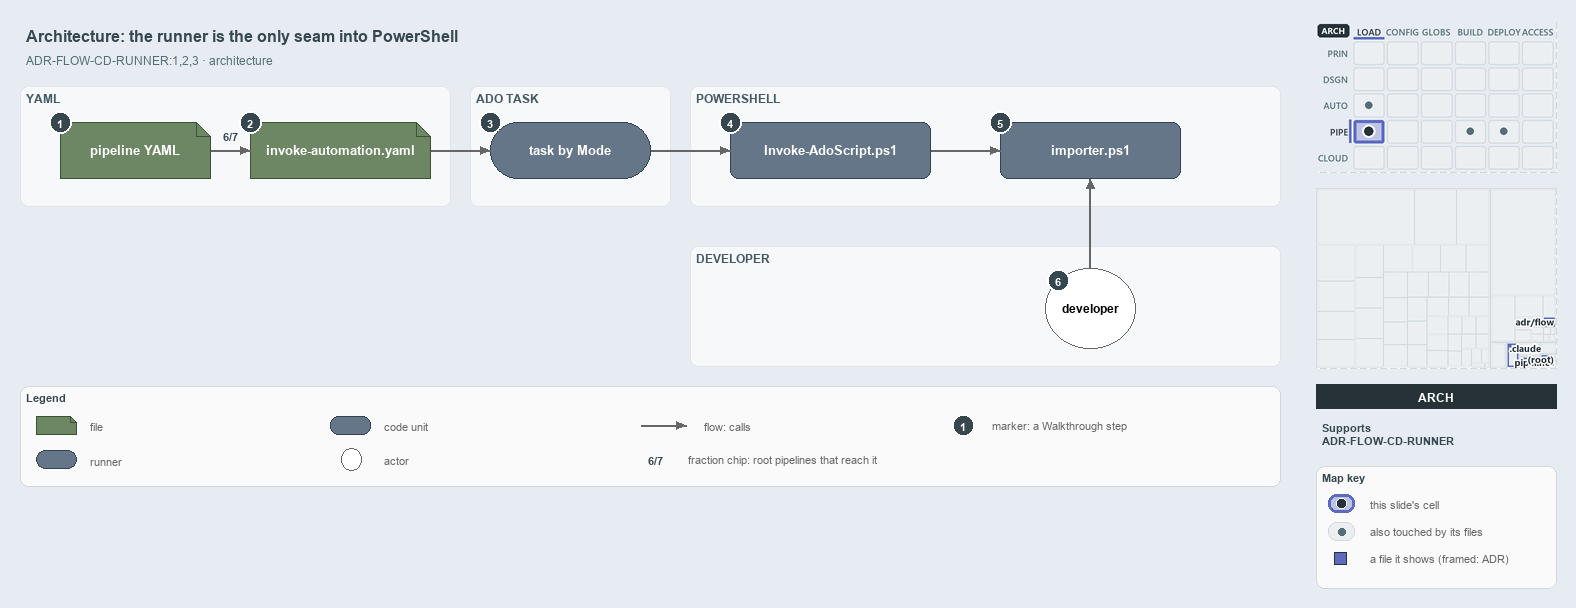

The diagram above was exported from draw.io. Its source (the exported page's mxGraphModel, read from the mxfile embedded in the PNG):
<mxGraphModel dx="1024" dy="768" grid="0" gridSize="10" guides="1" tooltips="1" connect="1" arrows="1" fold="1" page="1" pageScale="1" pageWidth="1572" pageHeight="600" background="#E6ECF2" math="0" shadow="0">
  <root>
    <mxCell id="0" />
    <mxCell id="1" parent="0" />
    <mxCell id="title" value="Architecture: the runner is the only seam into PowerShell" style="text;html=1;align=left;verticalAlign=middle;fontSize=16;fontStyle=1;fontColor=#37474F;" vertex="1" parent="1">
      <mxGeometry x="20" y="14" width="1260" height="30" as="geometry" />
    </mxCell>
    <mxCell id="subtitle" value="ADR-FLOW-CD-RUNNER:1,2,3 &amp;#183; architecture" style="text;html=1;align=left;verticalAlign=middle;fontSize=12;fontColor=#546E7A;" vertex="1" parent="1">
      <mxGeometry x="20" y="44" width="1240" height="20" as="geometry" />
    </mxCell>
    <mxCell id="band-yaml" value="YAML" style="rounded=1;html=1;arcSize=3;fillColor=#F6F8FA;strokeColor=#E1E4E8;verticalAlign=top;align=left;spacingLeft=8;fontStyle=1;fontSize=12;fontColor=#455A64;" vertex="1" parent="1">
      <mxGeometry x="20" y="80" width="430" height="120" as="geometry" />
    </mxCell>
    <mxCell id="band-task" value="ADO TASK" style="rounded=1;html=1;arcSize=3;fillColor=#F6F8FA;strokeColor=#E1E4E8;verticalAlign=top;align=left;spacingLeft=8;fontStyle=1;fontSize=12;fontColor=#455A64;" vertex="1" parent="1">
      <mxGeometry x="470" y="80" width="200" height="120" as="geometry" />
    </mxCell>
    <mxCell id="band-ps" value="POWERSHELL" style="rounded=1;html=1;arcSize=3;fillColor=#F6F8FA;strokeColor=#E1E4E8;verticalAlign=top;align=left;spacingLeft=8;fontStyle=1;fontSize=12;fontColor=#455A64;" vertex="1" parent="1">
      <mxGeometry x="690" y="80" width="590" height="120" as="geometry" />
    </mxCell>
    <mxCell id="band-dev" value="DEVELOPER" style="rounded=1;html=1;arcSize=3;fillColor=#F6F8FA;strokeColor=#E1E4E8;verticalAlign=top;align=left;spacingLeft=8;fontStyle=1;fontSize=12;fontColor=#455A64;" vertex="1" parent="1">
      <mxGeometry x="690" y="240" width="590" height="120" as="geometry" />
    </mxCell>
    <mxCell id="yaml" value="&lt;b&gt;pipeline YAML&lt;/b&gt;" style="shape=note;size=14;whiteSpace=wrap;html=1;fillColor=#6d8764;strokeColor=#3a5431;fontSize=13;fontColor=#FFFFFF;" vertex="1" parent="1">
      <mxGeometry x="60" y="116" width="150" height="56" as="geometry" />
    </mxCell>
    <mxCell id="template" value="&lt;b&gt;invoke-automation.yaml&lt;/b&gt;" style="shape=note;size=14;whiteSpace=wrap;html=1;fillColor=#6d8764;strokeColor=#3a5431;fontSize=13;fontColor=#FFFFFF;" vertex="1" parent="1">
      <mxGeometry x="250" y="116" width="180" height="56" as="geometry" />
    </mxCell>
    <mxCell id="task" value="&lt;b&gt;task by Mode&lt;/b&gt;" style="rounded=1;arcSize=50;whiteSpace=wrap;html=1;fillColor=#647687;strokeColor=#314354;fontSize=13;fontColor=#FFFFFF;" vertex="1" parent="1">
      <mxGeometry x="490" y="116" width="160" height="56" as="geometry" />
    </mxCell>
    <mxCell id="runner" value="&lt;b&gt;Invoke-AdoScript.ps1&lt;/b&gt;" style="rounded=1;whiteSpace=wrap;html=1;arcSize=20;fillColor=#647687;strokeColor=#314354;fontSize=13;fontColor=#FFFFFF;" vertex="1" parent="1">
      <mxGeometry x="730" y="116" width="200" height="56" as="geometry" />
    </mxCell>
    <mxCell id="importer" value="&lt;b&gt;importer.ps1&lt;/b&gt;" style="rounded=1;whiteSpace=wrap;html=1;arcSize=20;fillColor=#647687;strokeColor=#314354;fontSize=13;fontColor=#FFFFFF;" vertex="1" parent="1">
      <mxGeometry x="1000" y="116" width="180" height="56" as="geometry" />
    </mxCell>
    <mxCell id="dev" value="&lt;b&gt;developer&lt;/b&gt;" style="ellipse;whiteSpace=wrap;html=1;fillColor=#FFFFFF;strokeColor=#666666;fontSize=12;" vertex="1" parent="1">
      <mxGeometry x="1045" y="262" width="90" height="80" as="geometry" />
    </mxCell>
    <mxCell id="p-edge-yaml-template-a" value="" style="text;html=1;strokeColor=none;fillColor=none;" vertex="1" parent="1">
      <mxGeometry x="210" y="144" width="1" height="1" as="geometry" />
    </mxCell>
    <mxCell id="p-edge-yaml-template-b" value="" style="text;html=1;strokeColor=none;fillColor=none;" vertex="1" parent="1">
      <mxGeometry x="250" y="144" width="1" height="1" as="geometry" />
    </mxCell>
    <mxCell id="edge-yaml-template" value="" style="edgeStyle=orthogonalEdgeStyle;rounded=1;html=1;fontSize=10;endArrow=block;strokeColor=#666666;" edge="1" parent="1" source="p-edge-yaml-template-a" target="p-edge-yaml-template-b">
      <mxGeometry relative="1" as="geometry" />
    </mxCell>
    <mxCell id="frac-yaml-template" value="&lt;b&gt;6/7&lt;/b&gt;" style="text;html=1;align=center;verticalAlign=middle;fontSize=11;fontColor=#37474F;fillColor=#FFFFFF;strokeColor=none;" vertex="1" parent="1">
      <mxGeometry x="215" y="120" width="30" height="18" as="geometry" />
    </mxCell>
    <mxCell id="p-edge-template-task-a" value="" style="text;html=1;strokeColor=none;fillColor=none;" vertex="1" parent="1">
      <mxGeometry x="430" y="144" width="1" height="1" as="geometry" />
    </mxCell>
    <mxCell id="p-edge-template-task-b" value="" style="text;html=1;strokeColor=none;fillColor=none;" vertex="1" parent="1">
      <mxGeometry x="490" y="144" width="1" height="1" as="geometry" />
    </mxCell>
    <mxCell id="edge-template-task" value="" style="edgeStyle=orthogonalEdgeStyle;rounded=1;html=1;fontSize=10;endArrow=block;strokeColor=#666666;" edge="1" parent="1" source="p-edge-template-task-a" target="p-edge-template-task-b">
      <mxGeometry relative="1" as="geometry" />
    </mxCell>
    <mxCell id="p-edge-task-runner-a" value="" style="text;html=1;strokeColor=none;fillColor=none;" vertex="1" parent="1">
      <mxGeometry x="650" y="144" width="1" height="1" as="geometry" />
    </mxCell>
    <mxCell id="p-edge-task-runner-b" value="" style="text;html=1;strokeColor=none;fillColor=none;" vertex="1" parent="1">
      <mxGeometry x="730" y="144" width="1" height="1" as="geometry" />
    </mxCell>
    <mxCell id="edge-task-runner" value="" style="edgeStyle=orthogonalEdgeStyle;rounded=1;html=1;fontSize=10;endArrow=block;strokeColor=#666666;" edge="1" parent="1" source="p-edge-task-runner-a" target="p-edge-task-runner-b">
      <mxGeometry relative="1" as="geometry" />
    </mxCell>
    <mxCell id="p-edge-runner-importer-a" value="" style="text;html=1;strokeColor=none;fillColor=none;" vertex="1" parent="1">
      <mxGeometry x="930" y="144" width="1" height="1" as="geometry" />
    </mxCell>
    <mxCell id="p-edge-runner-importer-b" value="" style="text;html=1;strokeColor=none;fillColor=none;" vertex="1" parent="1">
      <mxGeometry x="1000" y="144" width="1" height="1" as="geometry" />
    </mxCell>
    <mxCell id="edge-runner-importer" value="" style="edgeStyle=orthogonalEdgeStyle;rounded=1;html=1;fontSize=10;endArrow=block;strokeColor=#666666;" edge="1" parent="1" source="p-edge-runner-importer-a" target="p-edge-runner-importer-b">
      <mxGeometry relative="1" as="geometry" />
    </mxCell>
    <mxCell id="p-edge-dev-importer-a" value="" style="text;html=1;strokeColor=none;fillColor=none;" vertex="1" parent="1">
      <mxGeometry x="1090" y="262" width="1" height="1" as="geometry" />
    </mxCell>
    <mxCell id="p-edge-dev-importer-b" value="" style="text;html=1;strokeColor=none;fillColor=none;" vertex="1" parent="1">
      <mxGeometry x="1090" y="172" width="1" height="1" as="geometry" />
    </mxCell>
    <mxCell id="edge-dev-importer" value="" style="edgeStyle=orthogonalEdgeStyle;rounded=1;html=1;fontSize=10;endArrow=block;strokeColor=#666666;" edge="1" parent="1" source="p-edge-dev-importer-a" target="p-edge-dev-importer-b">
      <mxGeometry relative="1" as="geometry" />
    </mxCell>
    <mxCell id="mark-1" value="1" style="ellipse;html=1;fillColor=#37474F;strokeColor=#FFFFFF;strokeWidth=2;fontColor=#FFFFFF;fontStyle=1;fontSize=11;" vertex="1" parent="1">
      <mxGeometry x="49" y="105" width="22" height="22" as="geometry" />
    </mxCell>
    <mxCell id="mark-2" value="2" style="ellipse;html=1;fillColor=#37474F;strokeColor=#FFFFFF;strokeWidth=2;fontColor=#FFFFFF;fontStyle=1;fontSize=11;" vertex="1" parent="1">
      <mxGeometry x="239" y="105" width="22" height="22" as="geometry" />
    </mxCell>
    <mxCell id="mark-3" value="3" style="ellipse;html=1;fillColor=#37474F;strokeColor=#FFFFFF;strokeWidth=2;fontColor=#FFFFFF;fontStyle=1;fontSize=11;" vertex="1" parent="1">
      <mxGeometry x="479" y="105" width="22" height="22" as="geometry" />
    </mxCell>
    <mxCell id="mark-4" value="4" style="ellipse;html=1;fillColor=#37474F;strokeColor=#FFFFFF;strokeWidth=2;fontColor=#FFFFFF;fontStyle=1;fontSize=11;" vertex="1" parent="1">
      <mxGeometry x="719" y="105" width="22" height="22" as="geometry" />
    </mxCell>
    <mxCell id="mark-5" value="5" style="ellipse;html=1;fillColor=#37474F;strokeColor=#FFFFFF;strokeWidth=2;fontColor=#FFFFFF;fontStyle=1;fontSize=11;" vertex="1" parent="1">
      <mxGeometry x="989" y="105" width="22" height="22" as="geometry" />
    </mxCell>
    <mxCell id="mark-6" value="6" style="ellipse;html=1;fillColor=#37474F;strokeColor=#FFFFFF;strokeWidth=2;fontColor=#FFFFFF;fontStyle=1;fontSize=11;" vertex="1" parent="1">
      <mxGeometry x="1047" y="263" width="22" height="22" as="geometry" />
    </mxCell>
    <mxCell id="legend" value="&lt;b&gt;Legend&lt;/b&gt;" style="rounded=1;whiteSpace=wrap;html=1;arcSize=6;fillColor=#FAFAFA;strokeColor=#CFD8DC;align=left;verticalAlign=top;spacing=8;fontSize=11;fontColor=#37474F;" vertex="1" parent="1">
      <mxGeometry x="20" y="380" width="1260" height="100" as="geometry" />
    </mxCell>
    <mxCell id="legend-0" value="" style="shape=note;size=6;whiteSpace=wrap;html=1;fillColor=#6d8764;strokeColor=#3a5431;fontColor=#FFFFFF;" vertex="1" parent="1">
      <mxGeometry x="36" y="410" width="40" height="18" as="geometry" />
    </mxCell>
    <mxCell id="legend-0-text" value="file" style="text;html=1;align=left;verticalAlign=middle;fontSize=11;fontColor=#666666;" vertex="1" parent="1">
      <mxGeometry x="84" y="409" width="300" height="20" as="geometry" />
    </mxCell>
    <mxCell id="legend-1" value="" style="rounded=1;arcSize=50;whiteSpace=wrap;html=1;fillColor=#647687;strokeColor=#314354;fontColor=#FFFFFF;" vertex="1" parent="1">
      <mxGeometry x="36" y="444" width="40" height="18" as="geometry" />
    </mxCell>
    <mxCell id="legend-1-text" value="runner" style="text;html=1;align=left;verticalAlign=middle;fontSize=11;fontColor=#666666;" vertex="1" parent="1">
      <mxGeometry x="84" y="443" width="300" height="20" as="geometry" />
    </mxCell>
    <mxCell id="legend-2" value="" style="rounded=1;whiteSpace=wrap;html=1;arcSize=20;fillColor=#647687;strokeColor=#314354;fontColor=#FFFFFF;" vertex="1" parent="1">
      <mxGeometry x="330" y="410" width="40" height="18" as="geometry" />
    </mxCell>
    <mxCell id="legend-2-text" value="code unit" style="text;html=1;align=left;verticalAlign=middle;fontSize=11;fontColor=#666666;" vertex="1" parent="1">
      <mxGeometry x="378" y="409" width="300" height="20" as="geometry" />
    </mxCell>
    <mxCell id="legend-3" value="" style="ellipse;whiteSpace=wrap;html=1;fillColor=#FFFFFF;strokeColor=#666666;" vertex="1" parent="1">
      <mxGeometry x="341" y="442" width="20" height="22" as="geometry" />
    </mxCell>
    <mxCell id="legend-3-text" value="actor" style="text;html=1;align=left;verticalAlign=middle;fontSize=11;fontColor=#666666;" vertex="1" parent="1">
      <mxGeometry x="378" y="443" width="300" height="20" as="geometry" />
    </mxCell>
    <mxCell id="p-legend-4-a" value="" style="text;html=1;strokeColor=none;fillColor=none;" vertex="1" parent="1">
      <mxGeometry x="640" y="419" width="1" height="1" as="geometry" />
    </mxCell>
    <mxCell id="p-legend-4-b" value="" style="text;html=1;strokeColor=none;fillColor=none;" vertex="1" parent="1">
      <mxGeometry x="686" y="419" width="1" height="1" as="geometry" />
    </mxCell>
    <mxCell id="legend-4" value="" style="edgeStyle=orthogonalEdgeStyle;rounded=1;html=1;fontSize=10;endArrow=block;strokeColor=#666666;" edge="1" parent="1" source="p-legend-4-a" target="p-legend-4-b">
      <mxGeometry relative="1" as="geometry" />
    </mxCell>
    <mxCell id="legend-4-text" value="flow: calls" style="text;html=1;align=left;verticalAlign=middle;fontSize=11;fontColor=#666666;" vertex="1" parent="1">
      <mxGeometry x="698" y="409" width="300" height="20" as="geometry" />
    </mxCell>
    <mxCell id="legend-5" value="&lt;b&gt;6/7&lt;/b&gt;" style="text;html=1;align=center;verticalAlign=middle;fontSize=11;fontColor=#37474F;fillColor=#FFFFFF;strokeColor=none;" vertex="1" parent="1">
      <mxGeometry x="640" y="444" width="30" height="18" as="geometry" />
    </mxCell>
    <mxCell id="legend-5-text" value="fraction chip: root pipelines that reach it" style="text;html=1;align=left;verticalAlign=middle;fontSize=11;fontColor=#666666;" vertex="1" parent="1">
      <mxGeometry x="682" y="443" width="300" height="20" as="geometry" />
    </mxCell>
    <mxCell id="legend-6" value="1" style="ellipse;html=1;fillColor=#37474F;strokeColor=#FFFFFF;strokeWidth=2;fontColor=#FFFFFF;fontStyle=1;fontSize=11;" vertex="1" parent="1">
      <mxGeometry x="952" y="408" width="22" height="22" as="geometry" />
    </mxCell>
    <mxCell id="legend-6-text" value="marker: a Walkthrough step" style="text;html=1;align=left;verticalAlign=middle;fontSize=11;fontColor=#666666;" vertex="1" parent="1">
      <mxGeometry x="986" y="409" width="320" height="20" as="geometry" />
    </mxCell>
    <mxCell id="minimap-stack" value="" style="shape=image;html=1;imageAspect=0;aspect=fixed;verticalLabelPosition=bottom;strokeColor=#CFD8DC;dashed=1;fillColor=#FAFAFA;image=data:image/png,(base64 omitted: 15952 chars);" vertex="1" parent="1">
      <mxGeometry x="1316" y="16" width="240" height="150" as="geometry" />
    </mxCell>
    <mxCell id="minimap-tree" value="" style="shape=image;html=1;imageAspect=0;aspect=fixed;verticalLabelPosition=bottom;strokeColor=#CFD8DC;dashed=1;fillColor=#FAFAFA;image=data:image/png,(base64 omitted: 11784 chars);" vertex="1" parent="1">
      <mxGeometry x="1316" y="182" width="240" height="180" as="geometry" />
    </mxCell>
    <mxCell id="lens-badge" value="ARCH" style="rounded=0;whiteSpace=wrap;html=1;align=center;verticalAlign=middle;fontSize=12;fontStyle=1;fontColor=#FFFFFF;fillColor=#263238;strokeColor=none;" vertex="1" parent="1">
      <mxGeometry x="1316" y="378" width="240" height="24" as="geometry" />
    </mxCell>
    <mxCell id="supports" value="&lt;b&gt;Supports&lt;/b&gt;&lt;br&gt;ADR-FLOW-CD-RUNNER" style="text;html=1;whiteSpace=wrap;align=left;verticalAlign=top;fontSize=11;fontColor=#37474F;" vertex="1" parent="1">
      <mxGeometry x="1316" y="410" width="240" height="38" as="geometry" />
    </mxCell>
    <mxCell id="mapkey" value="&lt;b&gt;Map key&lt;/b&gt;" style="rounded=1;whiteSpace=wrap;html=1;arcSize=6;fillColor=#FAFAFA;strokeColor=#CFD8DC;align=left;verticalAlign=top;spacing=8;fontSize=11;fontColor=#37474F;" vertex="1" parent="1">
      <mxGeometry x="1316" y="460" width="240" height="122" as="geometry" />
    </mxCell>
    <mxCell id="mapkey-here" value="" style="rounded=1;arcSize=20;html=1;fillColor=#BEC4E6;strokeColor=#5C6BC0;strokeWidth=3;" vertex="1" parent="1">
      <mxGeometry x="1328" y="488" width="26" height="18" as="geometry" />
    </mxCell>
    <mxCell id="mapkey-here-dot" value="" style="ellipse;html=1;fillColor=#263238;strokeColor=#FFFFFF;strokeWidth=1.5;" vertex="1" parent="1">
      <mxGeometry x="1336" y="492" width="10" height="10" as="geometry" />
    </mxCell>
    <mxCell id="mapkey-here-text" value="this slide's cell" style="text;html=1;align=left;verticalAlign=middle;fontSize=11;fontColor=#666666;" vertex="1" parent="1">
      <mxGeometry x="1364" y="487" width="180" height="20" as="geometry" />
    </mxCell>
    <mxCell id="mapkey-touched" value="" style="rounded=1;arcSize=20;html=1;fillColor=#ECEFF1;strokeColor=#CFD8DC;" vertex="1" parent="1">
      <mxGeometry x="1328" y="516" width="26" height="18" as="geometry" />
    </mxCell>
    <mxCell id="mapkey-touched-dot" value="" style="ellipse;html=1;fillColor=#546E7A;strokeColor=none;" vertex="1" parent="1">
      <mxGeometry x="1338" y="522" width="7" height="7" as="geometry" />
    </mxCell>
    <mxCell id="mapkey-touched-text" value="also touched by its files" style="text;html=1;align=left;verticalAlign=middle;fontSize=11;fontColor=#666666;" vertex="1" parent="1">
      <mxGeometry x="1364" y="515" width="180" height="20" as="geometry" />
    </mxCell>
    <mxCell id="mapkey-file" value="" style="rounded=0;html=1;fillColor=#5C6BC0;strokeColor=#263238;strokeWidth=1.5;" vertex="1" parent="1">
      <mxGeometry x="1334" y="546" width="12" height="12" as="geometry" />
    </mxCell>
    <mxCell id="mapkey-file-text" value="a file it shows (framed: ADR)" style="text;html=1;align=left;verticalAlign=middle;fontSize=11;fontColor=#666666;" vertex="1" parent="1">
      <mxGeometry x="1364" y="542" width="180" height="20" as="geometry" />
    </mxCell>
  </root>
</mxGraphModel>